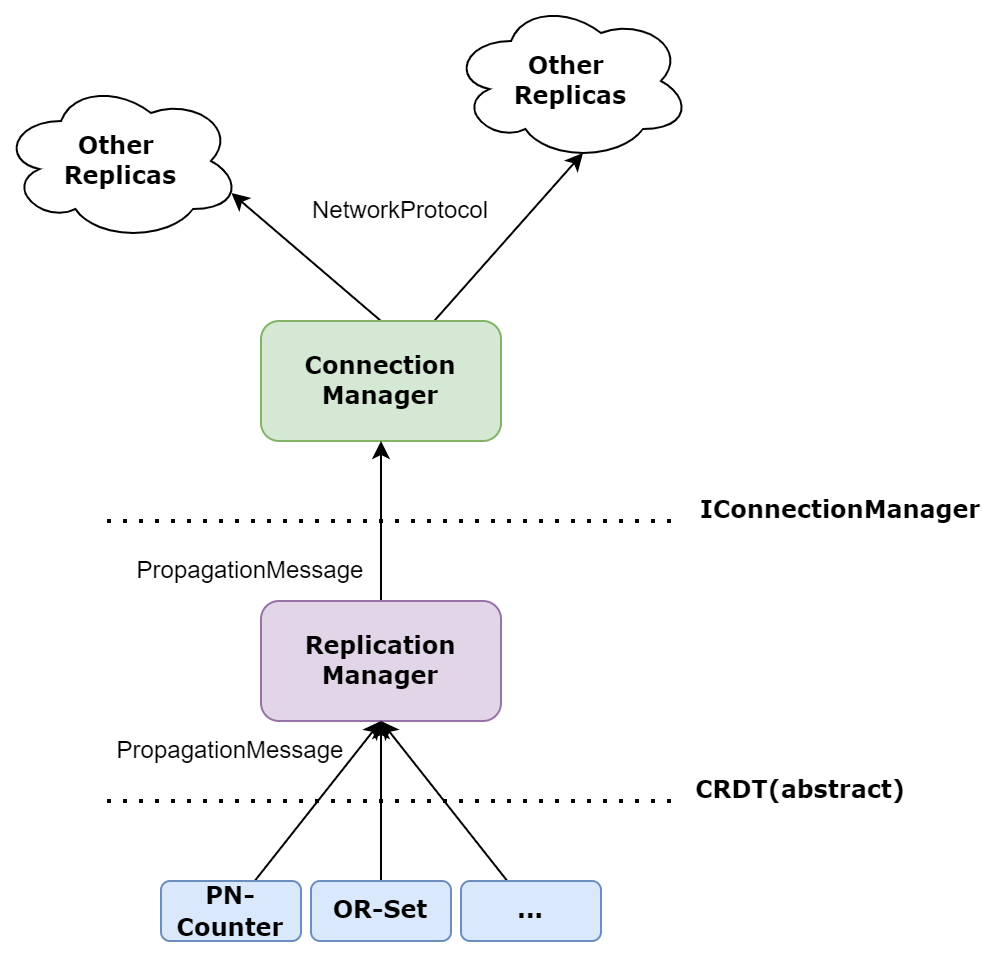

The diagram above was exported from draw.io. Its source (the exported page's mxGraphModel, read from the mxfile embedded in the PNG):
<mxGraphModel dx="1178" dy="641" grid="1" gridSize="10" guides="1" tooltips="1" connect="1" arrows="1" fold="1" page="1" pageScale="1" pageWidth="850" pageHeight="1100" math="0" shadow="0">
  <root>
    <mxCell id="0" />
    <mxCell id="1" parent="0" />
    <mxCell id="9uPp7ZLc9Wapw0VWBl8J-24" style="edgeStyle=none;rounded=0;orthogonalLoop=1;jettySize=auto;html=1;entryX=0.96;entryY=0.7;entryDx=0;entryDy=0;entryPerimeter=0;fontFamily=Verdana;fontSize=11;exitX=0.5;exitY=0;exitDx=0;exitDy=0;" edge="1" parent="1" source="9uPp7ZLc9Wapw0VWBl8J-1" target="9uPp7ZLc9Wapw0VWBl8J-20">
      <mxGeometry relative="1" as="geometry" />
    </mxCell>
    <mxCell id="9uPp7ZLc9Wapw0VWBl8J-25" style="edgeStyle=none;rounded=0;orthogonalLoop=1;jettySize=auto;html=1;entryX=0.55;entryY=0.95;entryDx=0;entryDy=0;entryPerimeter=0;fontFamily=Verdana;fontSize=11;" edge="1" parent="1" source="9uPp7ZLc9Wapw0VWBl8J-1" target="9uPp7ZLc9Wapw0VWBl8J-21">
      <mxGeometry relative="1" as="geometry" />
    </mxCell>
    <mxCell id="9uPp7ZLc9Wapw0VWBl8J-1" value="&lt;font face=&quot;Verdana&quot;&gt;&lt;b&gt;Connection Manager&lt;/b&gt;&lt;/font&gt;" style="rounded=1;whiteSpace=wrap;html=1;fillColor=#d5e8d4;strokeColor=#82b366;" vertex="1" parent="1">
      <mxGeometry x="360" y="180" width="120" height="60" as="geometry" />
    </mxCell>
    <mxCell id="9uPp7ZLc9Wapw0VWBl8J-18" style="edgeStyle=none;rounded=0;orthogonalLoop=1;jettySize=auto;html=1;entryX=0.5;entryY=1;entryDx=0;entryDy=0;fontFamily=Verdana;fontSize=11;" edge="1" parent="1" source="9uPp7ZLc9Wapw0VWBl8J-2" target="9uPp7ZLc9Wapw0VWBl8J-1">
      <mxGeometry relative="1" as="geometry" />
    </mxCell>
    <mxCell id="9uPp7ZLc9Wapw0VWBl8J-2" value="&lt;b style=&quot;font-family: Verdana;&quot;&gt;Replication Manager&lt;/b&gt;" style="rounded=1;whiteSpace=wrap;html=1;fillColor=#e1d5e7;strokeColor=#9673a6;" vertex="1" parent="1">
      <mxGeometry x="360" y="320" width="120" height="60" as="geometry" />
    </mxCell>
    <mxCell id="9uPp7ZLc9Wapw0VWBl8J-4" value="" style="endArrow=none;dashed=1;html=1;dashPattern=1 3;strokeWidth=2;rounded=0;" edge="1" parent="1">
      <mxGeometry width="50" height="50" relative="1" as="geometry">
        <mxPoint x="283" y="280" as="sourcePoint" />
        <mxPoint x="568" y="280" as="targetPoint" />
      </mxGeometry>
    </mxCell>
    <mxCell id="9uPp7ZLc9Wapw0VWBl8J-6" value="" style="endArrow=none;dashed=1;html=1;dashPattern=1 3;strokeWidth=2;rounded=0;" edge="1" parent="1">
      <mxGeometry width="50" height="50" relative="1" as="geometry">
        <mxPoint x="283" y="420" as="sourcePoint" />
        <mxPoint x="568" y="420" as="targetPoint" />
      </mxGeometry>
    </mxCell>
    <mxCell id="9uPp7ZLc9Wapw0VWBl8J-15" style="rounded=0;orthogonalLoop=1;jettySize=auto;html=1;entryX=0.5;entryY=1;entryDx=0;entryDy=0;fontFamily=Verdana;fontSize=11;" edge="1" parent="1" source="9uPp7ZLc9Wapw0VWBl8J-7" target="9uPp7ZLc9Wapw0VWBl8J-2">
      <mxGeometry relative="1" as="geometry" />
    </mxCell>
    <mxCell id="9uPp7ZLc9Wapw0VWBl8J-7" value="&lt;p&gt;&lt;font size=&quot;1&quot; style=&quot;&quot; face=&quot;Verdana&quot;&gt;&lt;b style=&quot;font-size: 11px;&quot;&gt;PN-Counter&lt;/b&gt;&lt;/font&gt;&lt;/p&gt;" style="rounded=1;whiteSpace=wrap;html=1;fillColor=#dae8fc;strokeColor=#6c8ebf;" vertex="1" parent="1">
      <mxGeometry x="310" y="460" width="70" height="30" as="geometry" />
    </mxCell>
    <mxCell id="9uPp7ZLc9Wapw0VWBl8J-16" style="edgeStyle=none;rounded=0;orthogonalLoop=1;jettySize=auto;html=1;entryX=0.5;entryY=1;entryDx=0;entryDy=0;fontFamily=Verdana;fontSize=11;" edge="1" parent="1" source="9uPp7ZLc9Wapw0VWBl8J-13" target="9uPp7ZLc9Wapw0VWBl8J-2">
      <mxGeometry relative="1" as="geometry" />
    </mxCell>
    <mxCell id="9uPp7ZLc9Wapw0VWBl8J-13" value="&lt;b style=&quot;font-family: Verdana; font-size: 11px;&quot;&gt;OR-Set&lt;/b&gt;" style="rounded=1;whiteSpace=wrap;html=1;fillColor=#dae8fc;strokeColor=#6c8ebf;" vertex="1" parent="1">
      <mxGeometry x="385" y="460" width="70" height="30" as="geometry" />
    </mxCell>
    <mxCell id="9uPp7ZLc9Wapw0VWBl8J-17" style="edgeStyle=none;rounded=0;orthogonalLoop=1;jettySize=auto;html=1;fontFamily=Verdana;fontSize=11;" edge="1" parent="1" source="9uPp7ZLc9Wapw0VWBl8J-14">
      <mxGeometry relative="1" as="geometry">
        <mxPoint x="420" y="380.0000000000001" as="targetPoint" />
      </mxGeometry>
    </mxCell>
    <mxCell id="9uPp7ZLc9Wapw0VWBl8J-14" value="&lt;b style=&quot;font-family: Verdana; font-size: 11px;&quot;&gt;...&lt;/b&gt;" style="rounded=1;whiteSpace=wrap;html=1;fillColor=#dae8fc;strokeColor=#6c8ebf;" vertex="1" parent="1">
      <mxGeometry x="460" y="460" width="70" height="30" as="geometry" />
    </mxCell>
    <mxCell id="9uPp7ZLc9Wapw0VWBl8J-20" value="&lt;b style=&quot;font-size: 12px;&quot;&gt;Other &lt;br&gt;Replicas&lt;/b&gt;" style="ellipse;shape=cloud;whiteSpace=wrap;html=1;fontFamily=Verdana;fontSize=11;" vertex="1" parent="1">
      <mxGeometry x="230" y="60" width="120" height="80" as="geometry" />
    </mxCell>
    <mxCell id="9uPp7ZLc9Wapw0VWBl8J-21" value="&lt;b style=&quot;font-size: 12px;&quot;&gt;Other &lt;br&gt;Replicas&lt;/b&gt;" style="ellipse;shape=cloud;whiteSpace=wrap;html=1;fontFamily=Verdana;fontSize=11;" vertex="1" parent="1">
      <mxGeometry x="455" y="20" width="120" height="80" as="geometry" />
    </mxCell>
    <mxCell id="9uPp7ZLc9Wapw0VWBl8J-26" value="&lt;b&gt;IConnectionManager&lt;/b&gt;" style="text;html=1;strokeColor=none;fillColor=none;align=center;verticalAlign=middle;whiteSpace=wrap;rounded=0;fontFamily=Verdana;fontSize=11;" vertex="1" parent="1">
      <mxGeometry x="620" y="260" width="60" height="30" as="geometry" />
    </mxCell>
    <mxCell id="9uPp7ZLc9Wapw0VWBl8J-27" value="&lt;b&gt;CRDT(abstract)&lt;/b&gt;" style="text;html=1;strokeColor=none;fillColor=none;align=center;verticalAlign=middle;whiteSpace=wrap;rounded=0;fontFamily=Verdana;fontSize=11;" vertex="1" parent="1">
      <mxGeometry x="600" y="400" width="60" height="30" as="geometry" />
    </mxCell>
    <mxCell id="9uPp7ZLc9Wapw0VWBl8J-28" value="&lt;font face=&quot;Helvetica&quot; style=&quot;font-size: 11px;&quot;&gt;PropagationMessage&lt;/font&gt;" style="text;html=1;strokeColor=none;fillColor=none;align=center;verticalAlign=middle;whiteSpace=wrap;rounded=0;fontFamily=Verdana;fontSize=11;" vertex="1" parent="1">
      <mxGeometry x="315" y="380" width="60" height="30" as="geometry" />
    </mxCell>
    <mxCell id="9uPp7ZLc9Wapw0VWBl8J-29" value="&lt;font face=&quot;Helvetica&quot; style=&quot;font-size: 11px;&quot;&gt;PropagationMessage&lt;/font&gt;" style="text;html=1;strokeColor=none;fillColor=none;align=center;verticalAlign=middle;whiteSpace=wrap;rounded=0;fontFamily=Verdana;fontSize=11;" vertex="1" parent="1">
      <mxGeometry x="325" y="290" width="60" height="30" as="geometry" />
    </mxCell>
    <mxCell id="9uPp7ZLc9Wapw0VWBl8J-31" value="&lt;font face=&quot;Helvetica&quot;&gt;&lt;span style=&quot;font-size: 11px;&quot;&gt;NetworkProtocol&lt;/span&gt;&lt;/font&gt;" style="text;html=1;strokeColor=none;fillColor=none;align=center;verticalAlign=middle;whiteSpace=wrap;rounded=0;fontFamily=Verdana;fontSize=11;" vertex="1" parent="1">
      <mxGeometry x="400" y="110" width="60" height="30" as="geometry" />
    </mxCell>
  </root>
</mxGraphModel>